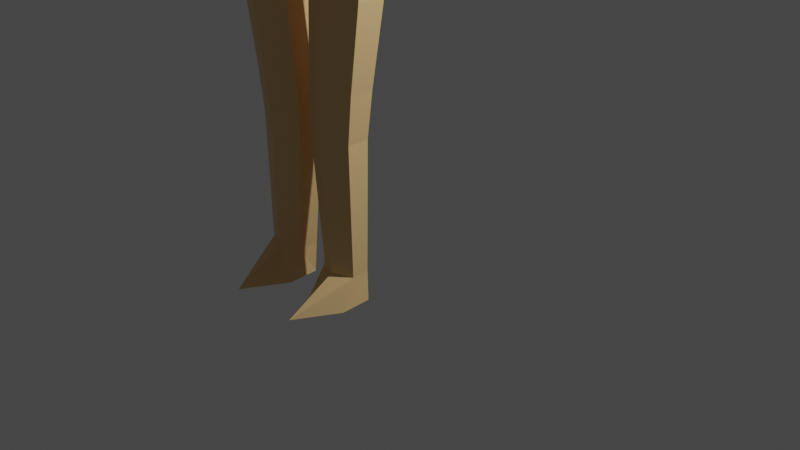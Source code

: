 # Source: LP_Char_01.blend  (saved by Blender 2.92.15; exported with 4.5.12 LTS)
import bpy
from mathutils import Matrix  # noqa: F401  (used for matrix-valued properties, if any)

bpy.ops.wm.read_factory_settings(use_empty=True)
scene = bpy.context.scene
scene.name = 'Scene'

# ---- collections
col_collection = bpy.data.collections.new('Collection'); scene.collection.children.link(col_collection)

# ---- materials (node trees are filled in below, after node groups)
mat_material_001 = bpy.data.materials.new('Material.001')
mat_material_001.use_transparent_shadow = False

# ---- material node trees
mat_material_001.use_nodes = True; mat_material_001.node_tree.nodes.clear()
_N = mat_material_001.node_tree.nodes; _L = mat_material_001.node_tree.links
n0 = _N.new('ShaderNodeBsdfPrincipled'); n0.name = 'Principled BSDF'; n0.location = (10, 300)
n0.distribution = 'GGX'
n0.subsurface_method = 'BURLEY'
n0.inputs[0].default_value = (0.8, 0.5359, 0.2383, 1.0)
n0.inputs[3].default_value = 1.45
n0.inputs[27].default_value = (0.0, 0.0, 0.0, 1.0)
n0.inputs[28].default_value = 1.0
n1 = _N.new('ShaderNodeOutputMaterial'); n1.name = 'Material Output'; n1.location = (300, 300)
_L.new(n0.outputs[0], n1.inputs[0])
n1.is_active_output = True

# ---- world
world_world = bpy.data.worlds.new('World'); scene.world = world_world
world_world.use_nodes = True; world_world.node_tree.nodes.clear()
_N = world_world.node_tree.nodes; _L = world_world.node_tree.links
n0 = _N.new('ShaderNodeOutputWorld'); n0.name = 'World Output'; n0.location = (300, 300)
n1 = _N.new('ShaderNodeBackground'); n1.name = 'Background'; n1.location = (10, 300)
n1.inputs[0].default_value = (0.05088, 0.05088, 0.05088, 1.0)
_L.new(n1.outputs[0], n0.inputs[0])
n0.is_active_output = True
world_world.color = (0.05088, 0.05088, 0.05088)
world_world.use_sun_shadow = False
world_world.sun_shadow_jitter_overblur = 0.0

# ---- cameras
cam_camera = bpy.data.cameras.new('Camera')
cam_camera.clip_end = 100.0
cam_camera.ortho_scale = 7.314

# ---- lights
light_light = bpy.data.lights.new('Light', 'POINT')
light_light.transmission_factor = 0.0
light_light.energy = 1000.0
light_light.shadow_soft_size = 0.1
light_light.shadow_maximum_resolution = 0.006
light_light.use_absolute_resolution = True

# ---- meshes
me_cylinder = bpy.data.meshes.new('Cylinder')
me_cylinder.from_pydata([(0.3697, -0.849, -1.104), (0.3466, -0.8267, -0.5382), (0.5726, -0.9437, -1.104), (0.5735, -0.9326, -0.5382), (0.5908, -1.133, -1.104), (0.5916, -1.144, -0.5382), (0.3878, -1.228, -1.104), (0.3648, -1.25, -0.5382), (0.1849, -1.133, -1.104), (0.138, -1.144, -0.5382), (0.1667, -0.9437, -1.104), (0.1198, -0.9326, -0.5382), (0.3697, -0.8288, -1.396), (0.6064, -0.9659, -1.396), (0.6247, -1.291, -1.396), (0.3878, -1.735, -1.396), (0.151, -1.291, -1.396), (0.1692, -0.9659, -1.396), (0.3168, -0.7987, 0.1978), (0.5736, -0.9186, 0.1978), (0.5917, -1.158, 0.1978), (0.3349, -1.278, 0.1978), (0.07815, -1.158, 0.1978), (0.05999, -0.9186, 0.1978), (0.4959, -0.7042, 2.466), (0.8539, -0.8714, 2.466), (0.872, -1.206, 2.466), (0.514, -1.373, 2.466), (0.156, -1.206, 2.466), (0.1379, -0.8714, 2.466), (0.09425, -1.168, 0.6669), (0.07609, -0.9088, 0.6669), (0.6497, -1.168, 0.6669), (0.372, -1.298, 0.6669), (0.3538, -0.7792, 0.6669), (0.6315, -0.9088, 0.6669), (0.1535, -1.187, 1.497), (0.7879, -1.187, 1.497), (0.4525, -0.7423, 1.497), (0.1353, -0.8904, 1.497), (0.4707, -1.335, 1.497), (0.7697, -0.8904, 1.497)], [], [(0, 1, 3, 2), (2, 3, 5, 4), (4, 5, 7, 6), (6, 7, 9, 8), (11, 9, 22, 23), (8, 9, 11, 10), (10, 11, 1, 0), (6, 8, 16, 15), (12, 13, 14, 15, 16, 17), (2, 4, 14, 13), (8, 10, 17, 16), (0, 2, 13, 12), (4, 6, 15, 14), (10, 0, 12, 17), (39, 36, 28, 29), (3, 1, 18, 19), (7, 5, 20, 21), (1, 11, 23, 18), (9, 7, 21, 22), (5, 3, 19, 20), (25, 24, 29, 28, 27, 26), (40, 37, 26, 27), (41, 38, 24, 25), (38, 39, 29, 24), (36, 40, 27, 28), (37, 41, 25, 26), (20, 19, 35, 32), (22, 21, 33, 30), (18, 23, 31, 34), (19, 18, 34, 35), (21, 20, 32, 33), (23, 22, 30, 31), (32, 35, 41, 37), (30, 33, 40, 36), (34, 31, 39, 38), (35, 34, 38, 41), (33, 32, 37, 40), (31, 30, 36, 39)])
_uv = me_cylinder.uv_layers.new(name='UVMap')
_uv.uv.foreach_set('vector', [1.0, 0.5, 1.0, 1.0, 0.8333, 1.0, 0.8333, 0.5, 0.8333, 0.5, 0.8333, 1.0, 0.6667, 1.0, 0.6667, 0.5, 0.6667, 0.5, 0.6667, 1.0, 0.5, 1.0, 0.5, 0.5, 0.5, 0.5, 0.5, 1.0, 0.3333, 1.0, 0.3333, 0.5, 0.1667, 1.0, 0.3333, 1.0, 0.3333, 1.0, 0.1667, 1.0, 0.3333, 0.5, 0.3333, 1.0, 0.1667, 1.0, 0.1667, 0.5, 0.1667, 0.5, 0.1667, 1.0, -8.941e-08, 1.0, -8.941e-08, 0.5, 0.5, 0.5, 0.3333, 0.5, 0.3333, 0.5, 0.5, 0.5, 0.75, 0.49, 0.9578, 0.37, 0.9578, 0.13, 0.75, 0.01, 0.5422, 0.13, 0.5422, 0.37, 0.8333, 0.5, 0.6667, 0.5, 0.6667, 0.5, 0.8333, 0.5, 0.3333, 0.5, 0.1667, 0.5, 0.1667, 0.5, 0.3333, 0.5, 1.0, 0.5, 0.8333, 0.5, 0.8333, 0.5, 1.0, 0.5, 0.6667, 0.5, 0.5, 0.5, 0.5, 0.5, 0.6667, 0.5, 0.1667, 0.5, -8.941e-08, 0.5, -8.941e-08, 0.5, 0.1667, 0.5, 0.1667, 1.0, 0.3333, 1.0, 0.3333, 1.0, 0.1667, 1.0, 0.8333, 1.0, 1.0, 1.0, 1.0, 1.0, 0.8333, 1.0, 0.5, 1.0, 0.6667, 1.0, 0.6667, 1.0, 0.5, 1.0, -8.941e-08, 1.0, 0.1667, 1.0, 0.1667, 1.0, -8.941e-08, 1.0, 0.3333, 1.0, 0.5, 1.0, 0.5, 1.0, 0.3333, 1.0, 0.6667, 1.0, 0.8333, 1.0, 0.8333, 1.0, 0.6667, 1.0, 0.4578, 0.37, 0.25, 0.49, 0.04215, 0.37, 0.04215, 0.13, 0.25, 0.01, 0.4578, 0.13, 0.5, 1.0, 0.6667, 1.0, 0.6667, 1.0, 0.5, 1.0, 0.8333, 1.0, 1.0, 1.0, 1.0, 1.0, 0.8333, 1.0, -8.941e-08, 1.0, 0.1667, 1.0, 0.1667, 1.0, -8.941e-08, 1.0, 0.3333, 1.0, 0.5, 1.0, 0.5, 1.0, 0.3333, 1.0, 0.6667, 1.0, 0.8333, 1.0, 0.8333, 1.0, 0.6667, 1.0, 0.6667, 1.0, 0.8333, 1.0, 0.8333, 1.0, 0.6667, 1.0, 0.3333, 1.0, 0.5, 1.0, 0.5, 1.0, 0.3333, 1.0, -8.941e-08, 1.0, 0.1667, 1.0, 0.1667, 1.0, -8.941e-08, 1.0, 0.8333, 1.0, 1.0, 1.0, 1.0, 1.0, 0.8333, 1.0, 0.5, 1.0, 0.6667, 1.0, 0.6667, 1.0, 0.5, 1.0, 0.1667, 1.0, 0.3333, 1.0, 0.3333, 1.0, 0.1667, 1.0, 0.6667, 1.0, 0.8333, 1.0, 0.8333, 1.0, 0.6667, 1.0, 0.3333, 1.0, 0.5, 1.0, 0.5, 1.0, 0.3333, 1.0, -8.941e-08, 1.0, 0.1667, 1.0, 0.1667, 1.0, -8.941e-08, 1.0, 0.8333, 1.0, 1.0, 1.0, 1.0, 1.0, 0.8333, 1.0, 0.5, 1.0, 0.6667, 1.0, 0.6667, 1.0, 0.5, 1.0, 0.1667, 1.0, 0.3333, 1.0, 0.3333, 1.0, 0.1667, 1.0])
me_cylinder.materials.append(mat_material_001)
me_cylinder.use_remesh_fix_poles = True
me_cylinder.use_remesh_preserve_attributes = False
me_cylinder.use_mirror_vertex_groups = False
me_cylinder.update()

# ---- objects
ob_light = bpy.data.objects.new('Light', light_light)
ob_camera = bpy.data.objects.new('Camera', cam_camera)
ob_empty = bpy.data.objects.new('Empty', None)
ob_cylinder = bpy.data.objects.new('Cylinder', me_cylinder)

# ---- transforms, parenting, visibility, modifiers, constraints
ob_light.location = (4.076, 1.005, 5.904)
ob_light.rotation_euler = (0.6503, 0.05522, 1.866)
ob_light.lock_rotations_4d = False
ob_light.empty_display_type = 'ARROWS'
ob_light.color = (0.0, 0.0, 0.0, 0.0)
ob_light.lineart.crease_threshold = 0.0
ob_camera.location = (7.359, -6.926, 4.958)
ob_camera.rotation_euler = (1.109, 0.0, 0.8149)
ob_camera.lock_rotations_4d = False
ob_camera.empty_display_type = 'ARROWS'
ob_camera.color = (0.0, 0.0, 0.0, 0.0)
ob_camera.display_type = 'WIRE'
ob_camera.lineart.crease_threshold = 0.0
ob_empty.location = (0.1658, 0.0, 3.993)
ob_empty.rotation_euler = (1.571, -0.0, -0.0)
ob_empty.scale = (2.0, 2.0, 2.0)
ob_empty.empty_display_type = 'IMAGE'
ob_empty.empty_display_size = 5.0
ob_empty.lineart.crease_threshold = 0.0
ob_cylinder.location = (0.0, 0.0, 1.093)
ob_cylinder.lineart.crease_threshold = 0.0
_m = ob_cylinder.modifiers.new('Mirror', 'MIRROR')

# ---- collection membership
col_collection.objects.link(ob_light)
col_collection.objects.link(ob_camera)
col_collection.objects.link(ob_empty)
col_collection.objects.link(ob_cylinder)

# ---- scene / render settings (as saved in the file)
scene.camera = ob_camera
scene.frame_start = 1; scene.frame_end = 250; scene.frame_set(1)
scene.render.engine = 'BLENDER_EEVEE_NEXT'
scene.cycles.use_denoising = False
scene.cycles.samples = 128
scene.cycles.sampling_pattern = 'TABULATED_SOBOL'
scene.cycles.use_adaptive_sampling = False
scene.cycles.use_light_tree = False
scene.view_settings.view_transform = 'Filmic'
bpy.context.view_layer.update()
